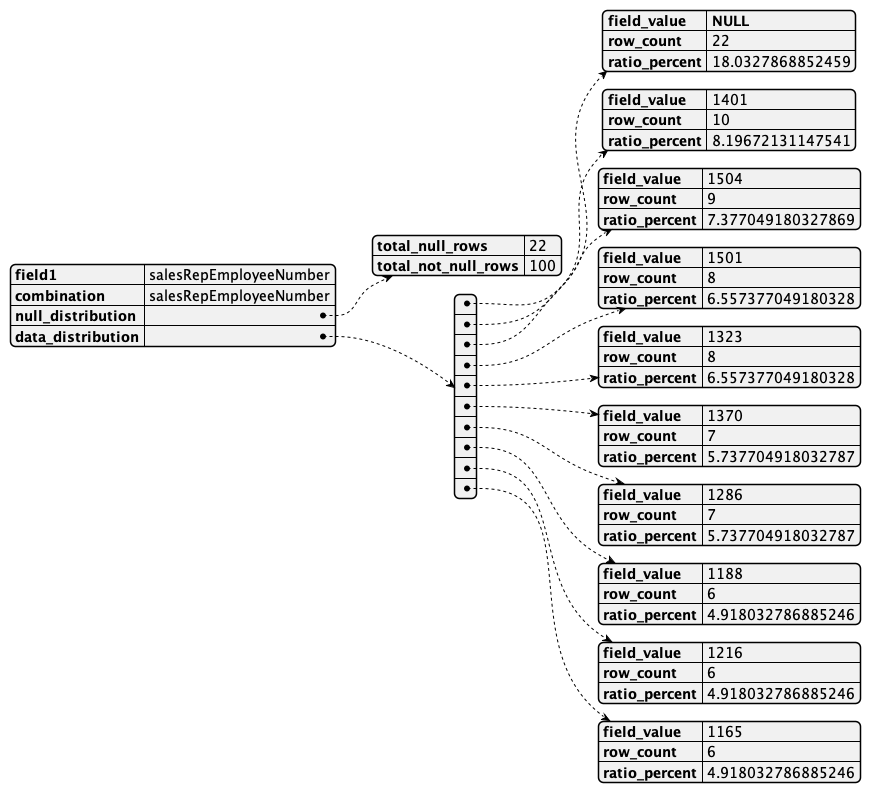

The diagram above was rendered by PlantUML. Its source (embedded in the PNG):
@startjson
{
    "field1": "salesRepEmployeeNumber",
    "combination": "salesRepEmployeeNumber",
    "null_distribution": {
        "total_null_rows": 22,
        "total_not_null_rows": 100
    },
    "data_distribution": [
        {
            "field_value": "**NULL**",
            "row_count": 22,
            "ratio_percent": 18.0327868852459
        },
        {
            "field_value": "1401",
            "row_count": 10,
            "ratio_percent": 8.19672131147541
        },
        {
            "field_value": "1504",
            "row_count": 9,
            "ratio_percent": 7.377049180327869
        },
        {
            "field_value": "1501",
            "row_count": 8,
            "ratio_percent": 6.557377049180328
        },
        {
            "field_value": "1323",
            "row_count": 8,
            "ratio_percent": 6.557377049180328
        },
        {
            "field_value": "1370",
            "row_count": 7,
            "ratio_percent": 5.737704918032787
        },
        {
            "field_value": "1286",
            "row_count": 7,
            "ratio_percent": 5.737704918032787
        },
        {
            "field_value": "1188",
            "row_count": 6,
            "ratio_percent": 4.918032786885246
        },
        {
            "field_value": "1216",
            "row_count": 6,
            "ratio_percent": 4.918032786885246
        },
        {
            "field_value": "1165",
            "row_count": 6,
            "ratio_percent": 4.918032786885246
        }
    ]
}
@endjson